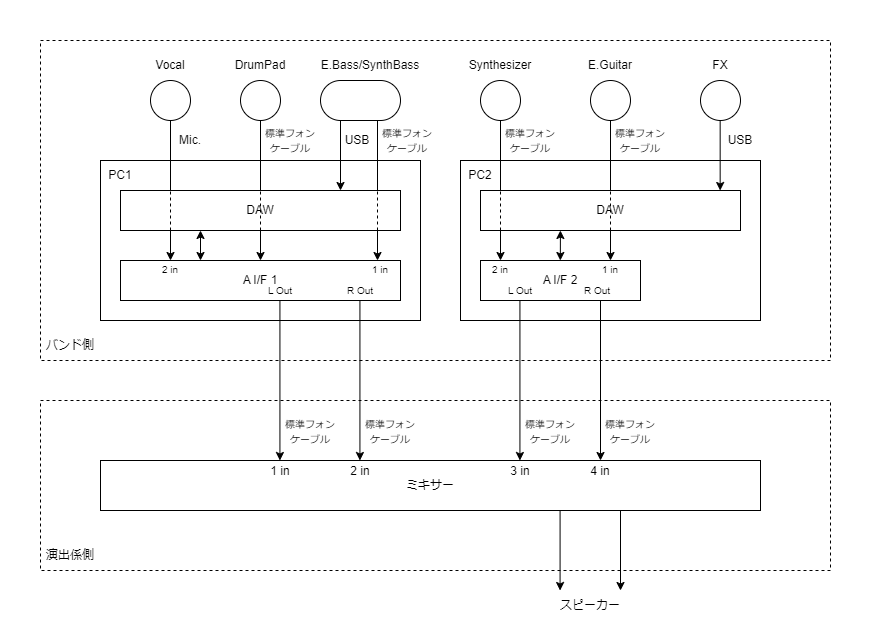

The diagram above was exported from draw.io. Its source (the exported page's mxGraphModel, read from the mxfile embedded in the PNG):
<mxGraphModel dx="1231" dy="711" grid="1" gridSize="10" guides="1" tooltips="1" connect="1" arrows="1" fold="1" page="1" pageScale="1" pageWidth="827" pageHeight="1169" math="0" shadow="0">
  <root>
    <mxCell id="0" />
    <mxCell id="1" parent="0" />
    <mxCell id="2" value="" style="rounded=0;whiteSpace=wrap;html=1;strokeColor=none;" vertex="1" parent="1">
      <mxGeometry x="1080" y="80" width="880" height="640" as="geometry" />
    </mxCell>
    <mxCell id="3" value="" style="rounded=0;whiteSpace=wrap;html=1;fillColor=none;dashed=1;" vertex="1" parent="1">
      <mxGeometry x="1120" y="120" width="790" height="320" as="geometry" />
    </mxCell>
    <mxCell id="4" value="" style="rounded=0;whiteSpace=wrap;html=1;fillColor=none;dashed=1;" vertex="1" parent="1">
      <mxGeometry x="1120" y="480" width="790" height="170" as="geometry" />
    </mxCell>
    <mxCell id="5" value="" style="rounded=0;whiteSpace=wrap;html=1;" vertex="1" parent="1">
      <mxGeometry x="1180" y="240" width="320" height="160" as="geometry" />
    </mxCell>
    <mxCell id="6" value="ミキサー" style="rounded=0;whiteSpace=wrap;html=1;" vertex="1" parent="1">
      <mxGeometry x="1180" y="540" width="660" height="50" as="geometry" />
    </mxCell>
    <mxCell id="7" value="A I/F 1" style="rounded=0;whiteSpace=wrap;html=1;" vertex="1" parent="1">
      <mxGeometry x="1200" y="340" width="280" height="40" as="geometry" />
    </mxCell>
    <mxCell id="8" value="" style="ellipse;whiteSpace=wrap;html=1;aspect=fixed;" vertex="1" parent="1">
      <mxGeometry x="1230" y="160" width="40" height="40" as="geometry" />
    </mxCell>
    <mxCell id="9" value="Vocal" style="text;html=1;strokeColor=none;fillColor=none;align=center;verticalAlign=middle;whiteSpace=wrap;rounded=0;" vertex="1" parent="1">
      <mxGeometry x="1220" y="130" width="60" height="30" as="geometry" />
    </mxCell>
    <mxCell id="10" value="Synthesizer" style="text;html=1;strokeColor=none;fillColor=none;align=center;verticalAlign=middle;whiteSpace=wrap;rounded=0;" vertex="1" parent="1">
      <mxGeometry x="1550" y="130" width="60" height="30" as="geometry" />
    </mxCell>
    <mxCell id="11" value="" style="ellipse;whiteSpace=wrap;html=1;aspect=fixed;" vertex="1" parent="1">
      <mxGeometry x="1320" y="160" width="40" height="40" as="geometry" />
    </mxCell>
    <mxCell id="12" value="DrumPad" style="text;html=1;strokeColor=none;fillColor=none;align=center;verticalAlign=middle;whiteSpace=wrap;rounded=0;" vertex="1" parent="1">
      <mxGeometry x="1310" y="130" width="60" height="30" as="geometry" />
    </mxCell>
    <mxCell id="13" value="" style="ellipse;whiteSpace=wrap;html=1;aspect=fixed;" vertex="1" parent="1">
      <mxGeometry x="1670" y="160" width="40" height="40" as="geometry" />
    </mxCell>
    <mxCell id="14" value="" style="ellipse;whiteSpace=wrap;html=1;aspect=fixed;" vertex="1" parent="1">
      <mxGeometry x="1560" y="160" width="40" height="40" as="geometry" />
    </mxCell>
    <mxCell id="15" value="E.Guitar" style="text;html=1;strokeColor=none;fillColor=none;align=center;verticalAlign=middle;whiteSpace=wrap;rounded=0;" vertex="1" parent="1">
      <mxGeometry x="1660" y="130" width="60" height="30" as="geometry" />
    </mxCell>
    <mxCell id="16" value="" style="rounded=0;whiteSpace=wrap;html=1;" vertex="1" parent="1">
      <mxGeometry x="1540" y="240" width="300" height="160" as="geometry" />
    </mxCell>
    <mxCell id="17" value="DAW" style="rounded=0;whiteSpace=wrap;html=1;" vertex="1" parent="1">
      <mxGeometry x="1200" y="270" width="280" height="40" as="geometry" />
    </mxCell>
    <mxCell id="18" value="A I/F 2" style="rounded=0;whiteSpace=wrap;html=1;" vertex="1" parent="1">
      <mxGeometry x="1560" y="340" width="160" height="40" as="geometry" />
    </mxCell>
    <mxCell id="19" value="DAW" style="rounded=0;whiteSpace=wrap;html=1;" vertex="1" parent="1">
      <mxGeometry x="1560" y="270" width="260" height="40" as="geometry" />
    </mxCell>
    <mxCell id="20" value="" style="endArrow=classic;startArrow=classic;html=1;rounded=0;entryX=0.5;entryY=1;entryDx=0;entryDy=0;exitX=0.5;exitY=0;exitDx=0;exitDy=0;" edge="1" parent="1">
      <mxGeometry width="50" height="50" relative="1" as="geometry">
        <mxPoint x="1280" y="340" as="sourcePoint" />
        <mxPoint x="1280" y="310" as="targetPoint" />
      </mxGeometry>
    </mxCell>
    <mxCell id="21" value="" style="endArrow=classic;startArrow=classic;html=1;rounded=0;entryX=0.5;entryY=1;entryDx=0;entryDy=0;" edge="1" parent="1">
      <mxGeometry width="50" height="50" relative="1" as="geometry">
        <mxPoint x="1639.83" y="340" as="sourcePoint" />
        <mxPoint x="1639.9099999999999" y="310" as="targetPoint" />
      </mxGeometry>
    </mxCell>
    <mxCell id="22" value="" style="endArrow=classic;html=1;rounded=0;" edge="1" parent="1">
      <mxGeometry width="50" height="50" relative="1" as="geometry">
        <mxPoint x="1359.43" y="380" as="sourcePoint" />
        <mxPoint x="1359.43" y="540" as="targetPoint" />
      </mxGeometry>
    </mxCell>
    <mxCell id="23" value="" style="group" vertex="1" connectable="0" parent="1">
      <mxGeometry x="1690" y="200" height="140" as="geometry" />
    </mxCell>
    <mxCell id="24" value="" style="endArrow=none;html=1;rounded=0;" edge="1" parent="23">
      <mxGeometry width="50" height="50" relative="1" as="geometry">
        <mxPoint y="70" as="sourcePoint" />
        <mxPoint as="targetPoint" />
      </mxGeometry>
    </mxCell>
    <mxCell id="25" value="" style="endArrow=none;html=1;rounded=0;dashed=1;" edge="1" parent="23">
      <mxGeometry width="50" height="50" relative="1" as="geometry">
        <mxPoint y="110" as="sourcePoint" />
        <mxPoint y="70" as="targetPoint" />
      </mxGeometry>
    </mxCell>
    <mxCell id="26" value="" style="endArrow=classic;html=1;rounded=0;" edge="1" parent="23">
      <mxGeometry width="50" height="50" relative="1" as="geometry">
        <mxPoint y="110" as="sourcePoint" />
        <mxPoint y="140" as="targetPoint" />
      </mxGeometry>
    </mxCell>
    <mxCell id="27" value="" style="endArrow=classic;html=1;rounded=0;" edge="1" parent="1">
      <mxGeometry width="50" height="50" relative="1" as="geometry">
        <mxPoint x="1700" y="590" as="sourcePoint" />
        <mxPoint x="1700" y="670" as="targetPoint" />
      </mxGeometry>
    </mxCell>
    <mxCell id="28" value="" style="endArrow=classic;html=1;rounded=0;" edge="1" parent="1">
      <mxGeometry width="50" height="50" relative="1" as="geometry">
        <mxPoint x="1639.58" y="590" as="sourcePoint" />
        <mxPoint x="1639.58" y="670" as="targetPoint" />
      </mxGeometry>
    </mxCell>
    <mxCell id="29" value="スピーカー" style="text;html=1;strokeColor=none;fillColor=none;align=center;verticalAlign=middle;whiteSpace=wrap;rounded=0;" vertex="1" parent="1">
      <mxGeometry x="1620" y="670" width="100" height="30" as="geometry" />
    </mxCell>
    <mxCell id="30" value="&lt;font style=&quot;font-size: 10px;&quot;&gt;標準フォンケーブル&lt;/font&gt;" style="text;html=1;strokeColor=none;fillColor=none;align=center;verticalAlign=middle;whiteSpace=wrap;rounded=0;" vertex="1" parent="1">
      <mxGeometry x="1690" y="205" width="60" height="30" as="geometry" />
    </mxCell>
    <mxCell id="31" value="&lt;font style=&quot;font-size: 10px;&quot;&gt;標準フォンケーブル&lt;/font&gt;" style="text;html=1;strokeColor=none;fillColor=none;align=center;verticalAlign=middle;whiteSpace=wrap;rounded=0;" vertex="1" parent="1">
      <mxGeometry x="1360" y="496" width="60" height="30" as="geometry" />
    </mxCell>
    <mxCell id="32" value="&lt;font style=&quot;font-size: 10px;&quot;&gt;標準フォンケーブル&lt;/font&gt;" style="text;html=1;strokeColor=none;fillColor=none;align=center;verticalAlign=middle;whiteSpace=wrap;rounded=0;" vertex="1" parent="1">
      <mxGeometry x="1440" y="496" width="60" height="30" as="geometry" />
    </mxCell>
    <mxCell id="33" value="&lt;font style=&quot;font-size: 10px;&quot;&gt;標準フォンケーブル&lt;/font&gt;" style="text;html=1;strokeColor=none;fillColor=none;align=center;verticalAlign=middle;whiteSpace=wrap;rounded=0;" vertex="1" parent="1">
      <mxGeometry x="1600" y="496" width="60" height="30" as="geometry" />
    </mxCell>
    <mxCell id="34" value="&lt;font style=&quot;font-size: 10px;&quot;&gt;標準フォンケーブル&lt;/font&gt;" style="text;html=1;strokeColor=none;fillColor=none;align=center;verticalAlign=middle;whiteSpace=wrap;rounded=0;" vertex="1" parent="1">
      <mxGeometry x="1680" y="496" width="60" height="30" as="geometry" />
    </mxCell>
    <mxCell id="35" value="&lt;font style=&quot;font-size: 10px;&quot;&gt;L Out&lt;/font&gt;" style="text;html=1;strokeColor=none;fillColor=none;align=center;verticalAlign=middle;whiteSpace=wrap;rounded=0;" vertex="1" parent="1">
      <mxGeometry x="1330" y="355" width="60" height="30" as="geometry" />
    </mxCell>
    <mxCell id="36" value="&lt;font style=&quot;font-size: 10px;&quot;&gt;R Out&lt;/font&gt;" style="text;html=1;strokeColor=none;fillColor=none;align=center;verticalAlign=middle;whiteSpace=wrap;rounded=0;" vertex="1" parent="1">
      <mxGeometry x="1410" y="355" width="60" height="30" as="geometry" />
    </mxCell>
    <mxCell id="37" value="&lt;font style=&quot;font-size: 10px;&quot;&gt;L Out&lt;/font&gt;" style="text;html=1;strokeColor=none;fillColor=none;align=center;verticalAlign=middle;whiteSpace=wrap;rounded=0;" vertex="1" parent="1">
      <mxGeometry x="1570" y="355" width="60" height="30" as="geometry" />
    </mxCell>
    <mxCell id="38" value="&lt;font style=&quot;font-size: 10px;&quot;&gt;R Out&lt;/font&gt;" style="text;html=1;strokeColor=none;fillColor=none;align=center;verticalAlign=middle;whiteSpace=wrap;rounded=0;" vertex="1" parent="1">
      <mxGeometry x="1647" y="355" width="60" height="30" as="geometry" />
    </mxCell>
    <mxCell id="39" value="&lt;span style=&quot;font-size: 10px;&quot;&gt;1 in&lt;/span&gt;" style="text;html=1;strokeColor=none;fillColor=none;align=center;verticalAlign=middle;whiteSpace=wrap;rounded=0;" vertex="1" parent="1">
      <mxGeometry x="1430" y="334" width="60" height="30" as="geometry" />
    </mxCell>
    <mxCell id="40" value="&lt;span style=&quot;font-size: 10px;&quot;&gt;1 in&lt;/span&gt;" style="text;html=1;strokeColor=none;fillColor=none;align=center;verticalAlign=middle;whiteSpace=wrap;rounded=0;" vertex="1" parent="1">
      <mxGeometry x="1660" y="334" width="60" height="30" as="geometry" />
    </mxCell>
    <mxCell id="41" value="演出係側" style="text;html=1;strokeColor=none;fillColor=none;align=center;verticalAlign=middle;whiteSpace=wrap;rounded=0;" vertex="1" parent="1">
      <mxGeometry x="1120" y="620" width="60" height="30" as="geometry" />
    </mxCell>
    <mxCell id="42" value="バンド側" style="text;html=1;strokeColor=none;fillColor=none;align=center;verticalAlign=middle;whiteSpace=wrap;rounded=0;" vertex="1" parent="1">
      <mxGeometry x="1120" y="410" width="60" height="30" as="geometry" />
    </mxCell>
    <mxCell id="43" value="" style="group" vertex="1" connectable="0" parent="1">
      <mxGeometry x="1580" y="200" height="140" as="geometry" />
    </mxCell>
    <mxCell id="44" value="" style="endArrow=none;html=1;rounded=0;" edge="1" parent="43">
      <mxGeometry width="50" height="50" relative="1" as="geometry">
        <mxPoint y="70" as="sourcePoint" />
        <mxPoint as="targetPoint" />
      </mxGeometry>
    </mxCell>
    <mxCell id="45" value="" style="endArrow=none;html=1;rounded=0;dashed=1;" edge="1" parent="43">
      <mxGeometry width="50" height="50" relative="1" as="geometry">
        <mxPoint y="110" as="sourcePoint" />
        <mxPoint y="70" as="targetPoint" />
      </mxGeometry>
    </mxCell>
    <mxCell id="46" value="" style="endArrow=classic;html=1;rounded=0;" edge="1" parent="43">
      <mxGeometry width="50" height="50" relative="1" as="geometry">
        <mxPoint y="110" as="sourcePoint" />
        <mxPoint y="140" as="targetPoint" />
      </mxGeometry>
    </mxCell>
    <mxCell id="47" value="&lt;font style=&quot;font-size: 10px;&quot;&gt;標準フォンケーブル&lt;/font&gt;" style="text;html=1;strokeColor=none;fillColor=none;align=center;verticalAlign=middle;whiteSpace=wrap;rounded=0;" vertex="1" parent="1">
      <mxGeometry x="1580" y="205" width="60" height="30" as="geometry" />
    </mxCell>
    <mxCell id="48" value="" style="endArrow=classic;html=1;rounded=0;" edge="1" parent="1">
      <mxGeometry width="50" height="50" relative="1" as="geometry">
        <mxPoint x="1439.43" y="380" as="sourcePoint" />
        <mxPoint x="1439.43" y="540" as="targetPoint" />
      </mxGeometry>
    </mxCell>
    <mxCell id="49" value="" style="endArrow=classic;html=1;rounded=0;" edge="1" parent="1">
      <mxGeometry width="50" height="50" relative="1" as="geometry">
        <mxPoint x="1599.43" y="380" as="sourcePoint" />
        <mxPoint x="1599.43" y="540" as="targetPoint" />
      </mxGeometry>
    </mxCell>
    <mxCell id="50" value="" style="endArrow=classic;html=1;rounded=0;" edge="1" parent="1">
      <mxGeometry width="50" height="50" relative="1" as="geometry">
        <mxPoint x="1680" y="380" as="sourcePoint" />
        <mxPoint x="1680" y="540" as="targetPoint" />
      </mxGeometry>
    </mxCell>
    <mxCell id="51" value="&lt;span style=&quot;font-size: 10px;&quot;&gt;2 in&lt;/span&gt;" style="text;html=1;strokeColor=none;fillColor=none;align=center;verticalAlign=middle;whiteSpace=wrap;rounded=0;" vertex="1" parent="1">
      <mxGeometry x="1550" y="334" width="60" height="30" as="geometry" />
    </mxCell>
    <mxCell id="52" value="" style="group" vertex="1" connectable="0" parent="1">
      <mxGeometry x="1250" y="200" height="140" as="geometry" />
    </mxCell>
    <mxCell id="53" value="" style="endArrow=none;html=1;rounded=0;" edge="1" parent="52">
      <mxGeometry width="50" height="50" relative="1" as="geometry">
        <mxPoint y="70" as="sourcePoint" />
        <mxPoint as="targetPoint" />
      </mxGeometry>
    </mxCell>
    <mxCell id="54" value="" style="endArrow=none;html=1;rounded=0;dashed=1;" edge="1" parent="52">
      <mxGeometry width="50" height="50" relative="1" as="geometry">
        <mxPoint y="110" as="sourcePoint" />
        <mxPoint y="70" as="targetPoint" />
      </mxGeometry>
    </mxCell>
    <mxCell id="55" value="" style="endArrow=classic;html=1;rounded=0;" edge="1" parent="52">
      <mxGeometry width="50" height="50" relative="1" as="geometry">
        <mxPoint y="110" as="sourcePoint" />
        <mxPoint y="140" as="targetPoint" />
      </mxGeometry>
    </mxCell>
    <mxCell id="56" value="&lt;span style=&quot;font-size: 10px;&quot;&gt;2 in&lt;/span&gt;" style="text;html=1;strokeColor=none;fillColor=none;align=center;verticalAlign=middle;whiteSpace=wrap;rounded=0;" vertex="1" parent="1">
      <mxGeometry x="1220" y="334" width="60" height="30" as="geometry" />
    </mxCell>
    <mxCell id="57" value="" style="ellipse;whiteSpace=wrap;html=1;aspect=fixed;" vertex="1" parent="1">
      <mxGeometry x="1780" y="160" width="40" height="40" as="geometry" />
    </mxCell>
    <mxCell id="58" value="FX" style="text;html=1;strokeColor=none;fillColor=none;align=center;verticalAlign=middle;whiteSpace=wrap;rounded=0;" vertex="1" parent="1">
      <mxGeometry x="1770" y="130" width="60" height="30" as="geometry" />
    </mxCell>
    <mxCell id="59" value="" style="endArrow=classic;html=1;rounded=0;" edge="1" parent="1">
      <mxGeometry width="50" height="50" relative="1" as="geometry">
        <mxPoint x="1799.66" y="200" as="sourcePoint" />
        <mxPoint x="1799.66" y="270" as="targetPoint" />
      </mxGeometry>
    </mxCell>
    <mxCell id="60" value="USB" style="text;html=1;strokeColor=none;fillColor=none;align=center;verticalAlign=middle;whiteSpace=wrap;rounded=0;" vertex="1" parent="1">
      <mxGeometry x="1790" y="205" width="60" height="30" as="geometry" />
    </mxCell>
    <mxCell id="61" value="PC1" style="text;html=1;strokeColor=none;fillColor=none;align=center;verticalAlign=middle;whiteSpace=wrap;rounded=0;" vertex="1" parent="1">
      <mxGeometry x="1170" y="240" width="60" height="30" as="geometry" />
    </mxCell>
    <mxCell id="62" value="PC2" style="text;html=1;strokeColor=none;fillColor=none;align=center;verticalAlign=middle;whiteSpace=wrap;rounded=0;" vertex="1" parent="1">
      <mxGeometry x="1530" y="240" width="60" height="30" as="geometry" />
    </mxCell>
    <mxCell id="63" value="Mic." style="text;html=1;strokeColor=none;fillColor=none;align=center;verticalAlign=middle;whiteSpace=wrap;rounded=0;" vertex="1" parent="1">
      <mxGeometry x="1240" y="205" width="60" height="30" as="geometry" />
    </mxCell>
    <mxCell id="64" value="" style="group" vertex="1" connectable="0" parent="1">
      <mxGeometry x="1400" y="130" width="117" height="210" as="geometry" />
    </mxCell>
    <mxCell id="65" value="E.Bass/SynthBass" style="text;html=1;strokeColor=none;fillColor=none;align=center;verticalAlign=middle;whiteSpace=wrap;rounded=0;" vertex="1" parent="64">
      <mxGeometry x="20" width="60" height="30" as="geometry" />
    </mxCell>
    <mxCell id="66" value="" style="group" vertex="1" connectable="0" parent="64">
      <mxGeometry x="57" y="70" height="140" as="geometry" />
    </mxCell>
    <mxCell id="67" value="" style="endArrow=none;html=1;rounded=0;" edge="1" parent="66">
      <mxGeometry width="50" height="50" relative="1" as="geometry">
        <mxPoint y="70" as="sourcePoint" />
        <mxPoint as="targetPoint" />
      </mxGeometry>
    </mxCell>
    <mxCell id="68" value="" style="endArrow=none;html=1;rounded=0;dashed=1;" edge="1" parent="66">
      <mxGeometry width="50" height="50" relative="1" as="geometry">
        <mxPoint y="110" as="sourcePoint" />
        <mxPoint y="70" as="targetPoint" />
      </mxGeometry>
    </mxCell>
    <mxCell id="69" value="" style="endArrow=classic;html=1;rounded=0;" edge="1" parent="66">
      <mxGeometry width="50" height="50" relative="1" as="geometry">
        <mxPoint y="110" as="sourcePoint" />
        <mxPoint y="140" as="targetPoint" />
      </mxGeometry>
    </mxCell>
    <mxCell id="70" value="&lt;font style=&quot;font-size: 10px;&quot;&gt;標準フォンケーブル&lt;/font&gt;" style="text;html=1;strokeColor=none;fillColor=none;align=center;verticalAlign=middle;whiteSpace=wrap;rounded=0;" vertex="1" parent="64">
      <mxGeometry x="57" y="75" width="60" height="30" as="geometry" />
    </mxCell>
    <mxCell id="71" value="" style="rounded=1;whiteSpace=wrap;html=1;arcSize=50;" vertex="1" parent="64">
      <mxGeometry y="30" width="80" height="40" as="geometry" />
    </mxCell>
    <mxCell id="72" value="" style="endArrow=classic;html=1;rounded=0;" edge="1" parent="64">
      <mxGeometry width="50" height="50" relative="1" as="geometry">
        <mxPoint x="20" y="70" as="sourcePoint" />
        <mxPoint x="20" y="140" as="targetPoint" />
      </mxGeometry>
    </mxCell>
    <mxCell id="73" value="USB" style="text;html=1;strokeColor=none;fillColor=none;align=center;verticalAlign=middle;whiteSpace=wrap;rounded=0;" vertex="1" parent="64">
      <mxGeometry x="7" y="75" width="60" height="30" as="geometry" />
    </mxCell>
    <mxCell id="74" value="1 in" style="text;html=1;strokeColor=none;fillColor=none;align=center;verticalAlign=middle;whiteSpace=wrap;rounded=0;" vertex="1" parent="1">
      <mxGeometry x="1330" y="536" width="60" height="30" as="geometry" />
    </mxCell>
    <mxCell id="75" value="2 in" style="text;html=1;strokeColor=none;fillColor=none;align=center;verticalAlign=middle;whiteSpace=wrap;rounded=0;" vertex="1" parent="1">
      <mxGeometry x="1410" y="536" width="60" height="30" as="geometry" />
    </mxCell>
    <mxCell id="76" value="3 in" style="text;html=1;strokeColor=none;fillColor=none;align=center;verticalAlign=middle;whiteSpace=wrap;rounded=0;" vertex="1" parent="1">
      <mxGeometry x="1570" y="536" width="60" height="30" as="geometry" />
    </mxCell>
    <mxCell id="77" value="4 in" style="text;html=1;strokeColor=none;fillColor=none;align=center;verticalAlign=middle;whiteSpace=wrap;rounded=0;" vertex="1" parent="1">
      <mxGeometry x="1650" y="536" width="60" height="30" as="geometry" />
    </mxCell>
    <mxCell id="78" value="" style="group" vertex="1" connectable="0" parent="1">
      <mxGeometry x="1340" y="200" height="140" as="geometry" />
    </mxCell>
    <mxCell id="79" value="" style="endArrow=none;html=1;rounded=0;" edge="1" parent="78">
      <mxGeometry width="50" height="50" relative="1" as="geometry">
        <mxPoint y="70" as="sourcePoint" />
        <mxPoint as="targetPoint" />
      </mxGeometry>
    </mxCell>
    <mxCell id="80" value="" style="endArrow=none;html=1;rounded=0;dashed=1;" edge="1" parent="78">
      <mxGeometry width="50" height="50" relative="1" as="geometry">
        <mxPoint y="110" as="sourcePoint" />
        <mxPoint y="70" as="targetPoint" />
      </mxGeometry>
    </mxCell>
    <mxCell id="81" value="" style="endArrow=classic;html=1;rounded=0;" edge="1" parent="78">
      <mxGeometry width="50" height="50" relative="1" as="geometry">
        <mxPoint y="110" as="sourcePoint" />
        <mxPoint y="140" as="targetPoint" />
      </mxGeometry>
    </mxCell>
    <mxCell id="82" value="&lt;font style=&quot;font-size: 10px;&quot;&gt;標準フォンケーブル&lt;/font&gt;" style="text;html=1;strokeColor=none;fillColor=none;align=center;verticalAlign=middle;whiteSpace=wrap;rounded=0;" vertex="1" parent="1">
      <mxGeometry x="1340" y="205" width="60" height="30" as="geometry" />
    </mxCell>
  </root>
</mxGraphModel>